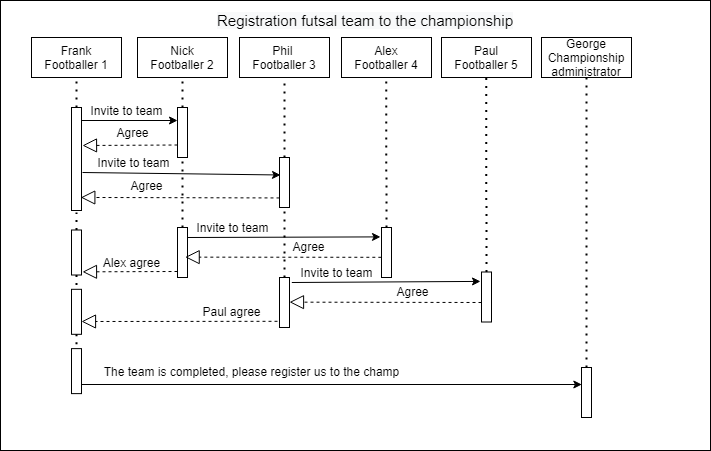

The diagram above was exported from draw.io. Its source (the exported page's mxGraphModel, read from the mxfile embedded in the PNG):
<mxGraphModel dx="918" dy="438" grid="1" gridSize="10" guides="1" tooltips="1" connect="1" arrows="1" fold="1" page="1" pageScale="1" pageWidth="827" pageHeight="1169" math="0" shadow="0">
  <root>
    <mxCell id="0" />
    <mxCell id="1" parent="0" />
    <mxCell id="7REITPVhLnRLSwO3oGYP-56" value="" style="rounded=0;whiteSpace=wrap;html=1;" vertex="1" parent="1">
      <mxGeometry width="710" height="450" as="geometry" />
    </mxCell>
    <mxCell id="7REITPVhLnRLSwO3oGYP-2" value="Frank&lt;br&gt;Footballer 1" style="rounded=0;whiteSpace=wrap;html=1;" vertex="1" parent="1">
      <mxGeometry x="31" y="37" width="90" height="40" as="geometry" />
    </mxCell>
    <mxCell id="7REITPVhLnRLSwO3oGYP-3" value="" style="endArrow=none;dashed=1;html=1;dashPattern=1 3;strokeWidth=2;entryX=0.5;entryY=1;entryDx=0;entryDy=0;" edge="1" parent="1" target="7REITPVhLnRLSwO3oGYP-2">
      <mxGeometry width="50" height="50" relative="1" as="geometry">
        <mxPoint x="76" y="107" as="sourcePoint" />
        <mxPoint x="441" y="287" as="targetPoint" />
      </mxGeometry>
    </mxCell>
    <mxCell id="7REITPVhLnRLSwO3oGYP-4" value="" style="rounded=0;whiteSpace=wrap;html=1;" vertex="1" parent="1">
      <mxGeometry x="71" y="107" width="10" height="103" as="geometry" />
    </mxCell>
    <mxCell id="7REITPVhLnRLSwO3oGYP-5" value="Nick&lt;br&gt;Footballer 2" style="rounded=0;whiteSpace=wrap;html=1;" vertex="1" parent="1">
      <mxGeometry x="137" y="37" width="90" height="40" as="geometry" />
    </mxCell>
    <mxCell id="7REITPVhLnRLSwO3oGYP-6" value="Phil &lt;br&gt;Footballer 3" style="rounded=0;whiteSpace=wrap;html=1;" vertex="1" parent="1">
      <mxGeometry x="239" y="37" width="90" height="40" as="geometry" />
    </mxCell>
    <mxCell id="7REITPVhLnRLSwO3oGYP-7" value="" style="endArrow=classic;html=1;exitX=1;exitY=0.25;exitDx=0;exitDy=0;entryX=0;entryY=0.5;entryDx=0;entryDy=0;" edge="1" parent="1">
      <mxGeometry width="50" height="50" relative="1" as="geometry">
        <mxPoint x="81" y="120" as="sourcePoint" />
        <mxPoint x="177" y="120" as="targetPoint" />
      </mxGeometry>
    </mxCell>
    <mxCell id="7REITPVhLnRLSwO3oGYP-8" value="" style="rounded=0;whiteSpace=wrap;html=1;" vertex="1" parent="1">
      <mxGeometry x="177" y="107" width="10" height="50" as="geometry" />
    </mxCell>
    <mxCell id="7REITPVhLnRLSwO3oGYP-9" value="" style="endArrow=none;dashed=1;html=1;dashPattern=1 3;strokeWidth=2;entryX=0.5;entryY=1;entryDx=0;entryDy=0;exitX=0.5;exitY=0;exitDx=0;exitDy=0;" edge="1" parent="1" source="7REITPVhLnRLSwO3oGYP-8" target="7REITPVhLnRLSwO3oGYP-5">
      <mxGeometry width="50" height="50" relative="1" as="geometry">
        <mxPoint x="86" y="117" as="sourcePoint" />
        <mxPoint x="86" y="87" as="targetPoint" />
      </mxGeometry>
    </mxCell>
    <mxCell id="7REITPVhLnRLSwO3oGYP-10" value="Invite to team" style="text;html=1;align=center;verticalAlign=middle;resizable=0;points=[];autosize=1;strokeColor=none;" vertex="1" parent="1">
      <mxGeometry x="81" y="100" width="90" height="20" as="geometry" />
    </mxCell>
    <mxCell id="7REITPVhLnRLSwO3oGYP-11" value="" style="rounded=0;whiteSpace=wrap;html=1;" vertex="1" parent="1">
      <mxGeometry x="279" y="157" width="10" height="50" as="geometry" />
    </mxCell>
    <mxCell id="7REITPVhLnRLSwO3oGYP-12" value="" style="endArrow=none;dashed=1;html=1;dashPattern=1 3;strokeWidth=2;entryX=0.5;entryY=1;entryDx=0;entryDy=0;exitX=0.5;exitY=0;exitDx=0;exitDy=0;" edge="1" parent="1" source="7REITPVhLnRLSwO3oGYP-11">
      <mxGeometry width="50" height="50" relative="1" as="geometry">
        <mxPoint x="188" y="117" as="sourcePoint" />
        <mxPoint x="284" y="77" as="targetPoint" />
      </mxGeometry>
    </mxCell>
    <mxCell id="7REITPVhLnRLSwO3oGYP-13" value="" style="endArrow=classic;html=1;exitX=1;exitY=0.25;exitDx=0;exitDy=0;entryX=0;entryY=0.25;entryDx=0;entryDy=0;" edge="1" parent="1">
      <mxGeometry width="50" height="50" relative="1" as="geometry">
        <mxPoint x="82" y="172" as="sourcePoint" />
        <mxPoint x="280" y="174.5" as="targetPoint" />
      </mxGeometry>
    </mxCell>
    <mxCell id="7REITPVhLnRLSwO3oGYP-14" value="Invite to team" style="text;html=1;align=center;verticalAlign=middle;resizable=0;points=[];autosize=1;strokeColor=none;" vertex="1" parent="1">
      <mxGeometry x="88" y="152" width="90" height="20" as="geometry" />
    </mxCell>
    <mxCell id="7REITPVhLnRLSwO3oGYP-15" value="Alex&lt;br&gt;Footballer 4" style="rounded=0;whiteSpace=wrap;html=1;" vertex="1" parent="1">
      <mxGeometry x="341" y="37" width="90" height="40" as="geometry" />
    </mxCell>
    <mxCell id="7REITPVhLnRLSwO3oGYP-16" value="" style="endArrow=block;dashed=1;endFill=0;endSize=12;html=1;entryX=1.1;entryY=0.369;entryDx=0;entryDy=0;exitX=0;exitY=0.75;exitDx=0;exitDy=0;entryPerimeter=0;" edge="1" parent="1" source="7REITPVhLnRLSwO3oGYP-8" target="7REITPVhLnRLSwO3oGYP-4">
      <mxGeometry width="160" relative="1" as="geometry">
        <mxPoint x="211" y="237" as="sourcePoint" />
        <mxPoint x="371" y="237" as="targetPoint" />
      </mxGeometry>
    </mxCell>
    <mxCell id="7REITPVhLnRLSwO3oGYP-17" value="Agree" style="text;html=1;align=center;verticalAlign=middle;resizable=0;points=[];autosize=1;strokeColor=none;" vertex="1" parent="1">
      <mxGeometry x="107" y="122" width="50" height="20" as="geometry" />
    </mxCell>
    <mxCell id="7REITPVhLnRLSwO3oGYP-18" value="" style="endArrow=block;dashed=1;endFill=0;endSize=12;html=1;exitX=0;exitY=0.75;exitDx=0;exitDy=0;entryX=0.931;entryY=0.666;entryDx=0;entryDy=0;entryPerimeter=0;" edge="1" parent="1">
      <mxGeometry width="160" relative="1" as="geometry">
        <mxPoint x="279.0000000000001" y="197.45" as="sourcePoint" />
        <mxPoint x="80.31000000000006" y="196.97000000000003" as="targetPoint" />
      </mxGeometry>
    </mxCell>
    <mxCell id="7REITPVhLnRLSwO3oGYP-19" value="Agree" style="text;html=1;align=center;verticalAlign=middle;resizable=0;points=[];autosize=1;strokeColor=none;" vertex="1" parent="1">
      <mxGeometry x="121" y="175" width="50" height="20" as="geometry" />
    </mxCell>
    <mxCell id="7REITPVhLnRLSwO3oGYP-24" value="" style="endArrow=none;dashed=1;html=1;dashPattern=1 3;strokeWidth=2;entryX=0.5;entryY=1;entryDx=0;entryDy=0;" edge="1" parent="1" target="7REITPVhLnRLSwO3oGYP-8">
      <mxGeometry width="50" height="50" relative="1" as="geometry">
        <mxPoint x="182" y="227" as="sourcePoint" />
        <mxPoint x="192.0000000000001" y="86.99999999999994" as="targetPoint" />
      </mxGeometry>
    </mxCell>
    <mxCell id="7REITPVhLnRLSwO3oGYP-25" value="" style="rounded=0;whiteSpace=wrap;html=1;" vertex="1" parent="1">
      <mxGeometry x="177" y="227" width="10" height="50" as="geometry" />
    </mxCell>
    <mxCell id="7REITPVhLnRLSwO3oGYP-26" value="" style="endArrow=classic;html=1;exitX=1;exitY=0.25;exitDx=0;exitDy=0;entryX=-0.1;entryY=0.188;entryDx=0;entryDy=0;entryPerimeter=0;" edge="1" parent="1" target="7REITPVhLnRLSwO3oGYP-29">
      <mxGeometry width="50" height="50" relative="1" as="geometry">
        <mxPoint x="187" y="237" as="sourcePoint" />
        <mxPoint x="283.0000000000001" y="237" as="targetPoint" />
      </mxGeometry>
    </mxCell>
    <mxCell id="7REITPVhLnRLSwO3oGYP-27" value="Invite to team" style="text;html=1;align=center;verticalAlign=middle;resizable=0;points=[];autosize=1;strokeColor=none;" vertex="1" parent="1">
      <mxGeometry x="187" y="217" width="90" height="20" as="geometry" />
    </mxCell>
    <mxCell id="7REITPVhLnRLSwO3oGYP-28" value="" style="endArrow=none;dashed=1;html=1;dashPattern=1 3;strokeWidth=2;entryX=0.5;entryY=1;entryDx=0;entryDy=0;" edge="1" parent="1">
      <mxGeometry width="50" height="50" relative="1" as="geometry">
        <mxPoint x="386" y="227" as="sourcePoint" />
        <mxPoint x="385.65999999999997" y="76.99999999999994" as="targetPoint" />
      </mxGeometry>
    </mxCell>
    <mxCell id="7REITPVhLnRLSwO3oGYP-29" value="" style="rounded=0;whiteSpace=wrap;html=1;" vertex="1" parent="1">
      <mxGeometry x="381" y="227" width="10" height="50" as="geometry" />
    </mxCell>
    <mxCell id="7REITPVhLnRLSwO3oGYP-30" value="" style="endArrow=block;dashed=1;endFill=0;endSize=12;html=1;exitX=-0.017;exitY=0.716;exitDx=0;exitDy=0;entryX=0.931;entryY=0.666;entryDx=0;entryDy=0;entryPerimeter=0;exitPerimeter=0;" edge="1" parent="1">
      <mxGeometry width="160" relative="1" as="geometry">
        <mxPoint x="380.83000000000015" y="256.79999999999995" as="sourcePoint" />
        <mxPoint x="184.65999999999994" y="256.64000000000004" as="targetPoint" />
      </mxGeometry>
    </mxCell>
    <mxCell id="7REITPVhLnRLSwO3oGYP-31" value="Agree" style="text;html=1;align=center;verticalAlign=middle;resizable=0;points=[];autosize=1;strokeColor=none;" vertex="1" parent="1">
      <mxGeometry x="283" y="236.00000000000003" width="50" height="20" as="geometry" />
    </mxCell>
    <mxCell id="7REITPVhLnRLSwO3oGYP-32" value="" style="rounded=0;whiteSpace=wrap;html=1;" vertex="1" parent="1">
      <mxGeometry x="71" y="229.5" width="10" height="45" as="geometry" />
    </mxCell>
    <mxCell id="7REITPVhLnRLSwO3oGYP-33" value="" style="endArrow=block;dashed=1;endFill=0;endSize=12;html=1;entryX=1.1;entryY=0.93;entryDx=0;entryDy=0;entryPerimeter=0;exitX=0;exitY=0.88;exitDx=0;exitDy=0;exitPerimeter=0;" edge="1" parent="1" source="7REITPVhLnRLSwO3oGYP-25" target="7REITPVhLnRLSwO3oGYP-32">
      <mxGeometry width="160" relative="1" as="geometry">
        <mxPoint x="171" y="271" as="sourcePoint" />
        <mxPoint x="125.83" y="273" as="targetPoint" />
      </mxGeometry>
    </mxCell>
    <mxCell id="7REITPVhLnRLSwO3oGYP-34" value="Alex agree" style="text;html=1;align=center;verticalAlign=middle;resizable=0;points=[];autosize=1;strokeColor=none;" vertex="1" parent="1">
      <mxGeometry x="95.99999999999999" y="251.50000000000003" width="70" height="20" as="geometry" />
    </mxCell>
    <mxCell id="7REITPVhLnRLSwO3oGYP-35" value="" style="endArrow=none;dashed=1;html=1;dashPattern=1 3;strokeWidth=2;entryX=0.5;entryY=1;entryDx=0;entryDy=0;exitX=0.5;exitY=0;exitDx=0;exitDy=0;" edge="1" parent="1" source="7REITPVhLnRLSwO3oGYP-32">
      <mxGeometry width="50" height="50" relative="1" as="geometry">
        <mxPoint x="86" y="167" as="sourcePoint" />
        <mxPoint x="76" y="212" as="targetPoint" />
      </mxGeometry>
    </mxCell>
    <mxCell id="7REITPVhLnRLSwO3oGYP-36" value="" style="endArrow=none;dashed=1;html=1;dashPattern=1 3;strokeWidth=2;entryX=0.5;entryY=1;entryDx=0;entryDy=0;" edge="1" parent="1">
      <mxGeometry width="50" height="50" relative="1" as="geometry">
        <mxPoint x="284.0000000000001" y="277" as="sourcePoint" />
        <mxPoint x="284.0000000000001" y="207" as="targetPoint" />
      </mxGeometry>
    </mxCell>
    <mxCell id="7REITPVhLnRLSwO3oGYP-37" value="" style="rounded=0;whiteSpace=wrap;html=1;" vertex="1" parent="1">
      <mxGeometry x="279" y="277" width="10" height="50" as="geometry" />
    </mxCell>
    <mxCell id="7REITPVhLnRLSwO3oGYP-38" value="Paul&lt;br&gt;Footballer 5" style="rounded=0;whiteSpace=wrap;html=1;" vertex="1" parent="1">
      <mxGeometry x="441" y="37" width="90" height="40" as="geometry" />
    </mxCell>
    <mxCell id="7REITPVhLnRLSwO3oGYP-39" value="" style="endArrow=classic;html=1;exitX=1;exitY=0.25;exitDx=0;exitDy=0;entryX=-0.1;entryY=0.188;entryDx=0;entryDy=0;entryPerimeter=0;" edge="1" parent="1" target="7REITPVhLnRLSwO3oGYP-41">
      <mxGeometry width="50" height="50" relative="1" as="geometry">
        <mxPoint x="291.34000000000015" y="282" as="sourcePoint" />
        <mxPoint x="387.34000000000015" y="282" as="targetPoint" />
      </mxGeometry>
    </mxCell>
    <mxCell id="7REITPVhLnRLSwO3oGYP-40" value="Invite to team" style="text;html=1;align=center;verticalAlign=middle;resizable=0;points=[];autosize=1;strokeColor=none;" vertex="1" parent="1">
      <mxGeometry x="291.34000000000003" y="262" width="90" height="20" as="geometry" />
    </mxCell>
    <mxCell id="7REITPVhLnRLSwO3oGYP-41" value="" style="rounded=0;whiteSpace=wrap;html=1;" vertex="1" parent="1">
      <mxGeometry x="481.00000000000006" y="271.5" width="10" height="50" as="geometry" />
    </mxCell>
    <mxCell id="7REITPVhLnRLSwO3oGYP-42" value="" style="endArrow=block;dashed=1;endFill=0;endSize=12;html=1;entryX=0.931;entryY=0.666;entryDx=0;entryDy=0;entryPerimeter=0;" edge="1" parent="1">
      <mxGeometry width="160" relative="1" as="geometry">
        <mxPoint x="481" y="302" as="sourcePoint" />
        <mxPoint x="289.0000000000001" y="301.6400000000001" as="targetPoint" />
      </mxGeometry>
    </mxCell>
    <mxCell id="7REITPVhLnRLSwO3oGYP-43" value="Agree" style="text;html=1;align=center;verticalAlign=middle;resizable=0;points=[];autosize=1;strokeColor=none;" vertex="1" parent="1">
      <mxGeometry x="387.34000000000003" y="281" width="50" height="20" as="geometry" />
    </mxCell>
    <mxCell id="7REITPVhLnRLSwO3oGYP-44" value="" style="endArrow=none;dashed=1;html=1;dashPattern=1 3;strokeWidth=2;entryX=0.5;entryY=1;entryDx=0;entryDy=0;exitX=0.5;exitY=0;exitDx=0;exitDy=0;" edge="1" parent="1" source="7REITPVhLnRLSwO3oGYP-41">
      <mxGeometry width="50" height="50" relative="1" as="geometry">
        <mxPoint x="486" y="227" as="sourcePoint" />
        <mxPoint x="485.65999999999985" y="76.99999999999994" as="targetPoint" />
      </mxGeometry>
    </mxCell>
    <mxCell id="7REITPVhLnRLSwO3oGYP-45" value="" style="endArrow=block;dashed=1;endFill=0;endSize=12;html=1;exitX=0;exitY=0.88;exitDx=0;exitDy=0;exitPerimeter=0;" edge="1" parent="1">
      <mxGeometry width="160" relative="1" as="geometry">
        <mxPoint x="277.0000000000001" y="320.8099999999999" as="sourcePoint" />
        <mxPoint x="81" y="321" as="targetPoint" />
      </mxGeometry>
    </mxCell>
    <mxCell id="7REITPVhLnRLSwO3oGYP-46" value="Paul agree" style="text;html=1;align=center;verticalAlign=middle;resizable=0;points=[];autosize=1;strokeColor=none;" vertex="1" parent="1">
      <mxGeometry x="196" y="301.31000000000006" width="70" height="20" as="geometry" />
    </mxCell>
    <mxCell id="7REITPVhLnRLSwO3oGYP-47" value="" style="rounded=0;whiteSpace=wrap;html=1;" vertex="1" parent="1">
      <mxGeometry x="71" y="288.81" width="10" height="45" as="geometry" />
    </mxCell>
    <mxCell id="7REITPVhLnRLSwO3oGYP-48" value="" style="endArrow=none;dashed=1;html=1;dashPattern=1 3;strokeWidth=2;entryX=0.5;entryY=0;entryDx=0;entryDy=0;exitX=0.5;exitY=1;exitDx=0;exitDy=0;" edge="1" parent="1" source="7REITPVhLnRLSwO3oGYP-32" target="7REITPVhLnRLSwO3oGYP-47">
      <mxGeometry width="50" height="50" relative="1" as="geometry">
        <mxPoint x="86" y="239.5" as="sourcePoint" />
        <mxPoint x="86" y="222" as="targetPoint" />
      </mxGeometry>
    </mxCell>
    <mxCell id="7REITPVhLnRLSwO3oGYP-49" value="&lt;div&gt;George&lt;/div&gt;&lt;div&gt;Championship administrator&lt;/div&gt;" style="rounded=0;whiteSpace=wrap;html=1;" vertex="1" parent="1">
      <mxGeometry x="541" y="37" width="90" height="40" as="geometry" />
    </mxCell>
    <mxCell id="7REITPVhLnRLSwO3oGYP-50" value="" style="rounded=0;whiteSpace=wrap;html=1;" vertex="1" parent="1">
      <mxGeometry x="71" y="348.12" width="10" height="45" as="geometry" />
    </mxCell>
    <mxCell id="7REITPVhLnRLSwO3oGYP-51" value="" style="endArrow=none;dashed=1;html=1;dashPattern=1 3;strokeWidth=2;entryX=0.5;entryY=0;entryDx=0;entryDy=0;exitX=0.5;exitY=1;exitDx=0;exitDy=0;" edge="1" parent="1" target="7REITPVhLnRLSwO3oGYP-50">
      <mxGeometry width="50" height="50" relative="1" as="geometry">
        <mxPoint x="76" y="333.81" as="sourcePoint" />
        <mxPoint x="86" y="281.31" as="targetPoint" />
      </mxGeometry>
    </mxCell>
    <mxCell id="7REITPVhLnRLSwO3oGYP-52" value="" style="endArrow=classic;html=1;exitX=1;exitY=0.25;exitDx=0;exitDy=0;entryX=0.033;entryY=0.2;entryDx=0;entryDy=0;entryPerimeter=0;" edge="1" parent="1">
      <mxGeometry width="50" height="50" relative="1" as="geometry">
        <mxPoint x="81.00000000000011" y="384" as="sourcePoint" />
        <mxPoint x="581.3299999999999" y="384" as="targetPoint" />
      </mxGeometry>
    </mxCell>
    <mxCell id="7REITPVhLnRLSwO3oGYP-53" value="" style="rounded=0;whiteSpace=wrap;html=1;" vertex="1" parent="1">
      <mxGeometry x="581" y="367" width="10" height="50" as="geometry" />
    </mxCell>
    <mxCell id="7REITPVhLnRLSwO3oGYP-54" value="" style="endArrow=none;dashed=1;html=1;dashPattern=1 3;strokeWidth=2;exitX=0.5;exitY=0;exitDx=0;exitDy=0;" edge="1" parent="1" source="7REITPVhLnRLSwO3oGYP-53">
      <mxGeometry width="50" height="50" relative="1" as="geometry">
        <mxPoint x="585.92" y="277" as="sourcePoint" />
        <mxPoint x="586" y="77" as="targetPoint" />
      </mxGeometry>
    </mxCell>
    <mxCell id="7REITPVhLnRLSwO3oGYP-55" value="The team is completed, please register us to the champ" style="text;html=1;align=center;verticalAlign=middle;resizable=0;points=[];autosize=1;strokeColor=none;" vertex="1" parent="1">
      <mxGeometry x="96" y="360.62" width="310" height="20" as="geometry" />
    </mxCell>
    <mxCell id="7REITPVhLnRLSwO3oGYP-57" value="&lt;font style=&quot;font-size: 15px&quot;&gt;&lt;span style=&quot;color: rgb(0 , 0 , 0) ; font-family: &amp;#34;helvetica&amp;#34; ; font-style: normal ; font-weight: 400 ; letter-spacing: normal ; text-align: center ; text-indent: 0px ; text-transform: none ; word-spacing: 0px ; background-color: rgb(248 , 249 , 250) ; display: inline ; float: none&quot;&gt;Registration futsal team to the championship&lt;/span&gt;&lt;br&gt;&lt;/font&gt;" style="text;html=1;strokeColor=none;fillColor=none;align=center;verticalAlign=middle;whiteSpace=wrap;rounded=0;" vertex="1" parent="1">
      <mxGeometry x="170" y="10" width="390" height="20" as="geometry" />
    </mxCell>
  </root>
</mxGraphModel>